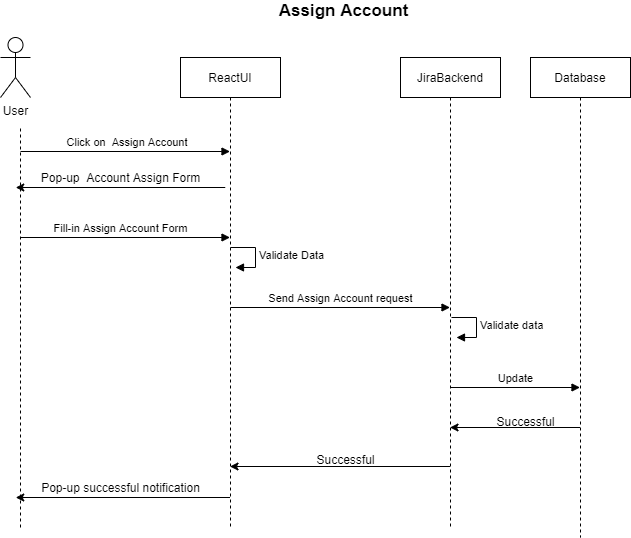

The diagram above was exported from draw.io. Its source (the exported page's mxGraphModel, read from the mxfile embedded in the PNG):
<mxGraphModel dx="1378" dy="788" grid="1" gridSize="10" guides="1" tooltips="1" connect="1" arrows="1" fold="1" page="1" pageScale="1" pageWidth="827" pageHeight="1169" math="0" shadow="0">
  <root>
    <mxCell id="0" />
    <mxCell id="1" parent="0" />
    <mxCell id="vADiAKx732MPq7gfrKv6-1" value="User" style="shape=umlActor;verticalLabelPosition=bottom;labelBackgroundColor=#ffffff;verticalAlign=top;html=1;outlineConnect=0;" parent="1" vertex="1">
      <mxGeometry x="60" y="50" width="30" height="60" as="geometry" />
    </mxCell>
    <mxCell id="vADiAKx732MPq7gfrKv6-7" value="" style="endArrow=none;dashed=1;html=1;" parent="1" edge="1">
      <mxGeometry width="50" height="50" relative="1" as="geometry">
        <mxPoint x="80" y="540" as="sourcePoint" />
        <mxPoint x="80" y="140" as="targetPoint" />
      </mxGeometry>
    </mxCell>
    <mxCell id="vADiAKx732MPq7gfrKv6-10" value="ReactUI" style="shape=umlLifeline;perimeter=lifelinePerimeter;whiteSpace=wrap;html=1;container=1;collapsible=0;recursiveResize=0;outlineConnect=0;" parent="1" vertex="1">
      <mxGeometry x="240" y="70" width="100" height="470" as="geometry" />
    </mxCell>
    <mxCell id="vADiAKx732MPq7gfrKv6-25" value="Validate Data" style="edgeStyle=orthogonalEdgeStyle;html=1;align=left;spacingLeft=2;endArrow=block;rounded=0;entryX=1;entryY=0;" parent="vADiAKx732MPq7gfrKv6-10" edge="1">
      <mxGeometry relative="1" as="geometry">
        <mxPoint x="50" y="190" as="sourcePoint" />
        <Array as="points">
          <mxPoint x="75" y="190" />
        </Array>
        <mxPoint x="55" y="210" as="targetPoint" />
      </mxGeometry>
    </mxCell>
    <mxCell id="vADiAKx732MPq7gfrKv6-26" value="Send Assign Account request" style="html=1;verticalAlign=bottom;endArrow=block;" parent="vADiAKx732MPq7gfrKv6-10" target="vADiAKx732MPq7gfrKv6-11" edge="1">
      <mxGeometry width="80" relative="1" as="geometry">
        <mxPoint x="50" y="250" as="sourcePoint" />
        <mxPoint x="130" y="250" as="targetPoint" />
      </mxGeometry>
    </mxCell>
    <mxCell id="vADiAKx732MPq7gfrKv6-11" value="JiraBackend" style="shape=umlLifeline;perimeter=lifelinePerimeter;whiteSpace=wrap;html=1;container=1;collapsible=0;recursiveResize=0;outlineConnect=0;" parent="1" vertex="1">
      <mxGeometry x="460" y="70" width="100" height="470" as="geometry" />
    </mxCell>
    <mxCell id="vADiAKx732MPq7gfrKv6-28" value="Validate data" style="edgeStyle=orthogonalEdgeStyle;html=1;align=left;spacingLeft=2;endArrow=block;rounded=0;entryX=1;entryY=0;" parent="vADiAKx732MPq7gfrKv6-11" edge="1">
      <mxGeometry relative="1" as="geometry">
        <mxPoint x="51" y="260" as="sourcePoint" />
        <Array as="points">
          <mxPoint x="76" y="260" />
        </Array>
        <mxPoint x="56" y="280" as="targetPoint" />
      </mxGeometry>
    </mxCell>
    <mxCell id="vADiAKx732MPq7gfrKv6-29" value="Update" style="html=1;verticalAlign=bottom;endArrow=block;" parent="vADiAKx732MPq7gfrKv6-11" target="vADiAKx732MPq7gfrKv6-12" edge="1">
      <mxGeometry width="80" relative="1" as="geometry">
        <mxPoint x="50" y="330" as="sourcePoint" />
        <mxPoint x="130" y="330" as="targetPoint" />
      </mxGeometry>
    </mxCell>
    <mxCell id="vADiAKx732MPq7gfrKv6-12" value="Database" style="shape=umlLifeline;perimeter=lifelinePerimeter;whiteSpace=wrap;html=1;container=1;collapsible=0;recursiveResize=0;outlineConnect=0;" parent="1" vertex="1">
      <mxGeometry x="590" y="70" width="100" height="480" as="geometry" />
    </mxCell>
    <mxCell id="vADiAKx732MPq7gfrKv6-13" value="&amp;nbsp;Click on&amp;nbsp; Assign Account" style="html=1;verticalAlign=bottom;endArrow=block;" parent="1" target="vADiAKx732MPq7gfrKv6-10" edge="1">
      <mxGeometry width="80" relative="1" as="geometry">
        <mxPoint x="80" y="164" as="sourcePoint" />
        <mxPoint x="160" y="164" as="targetPoint" />
      </mxGeometry>
    </mxCell>
    <mxCell id="vADiAKx732MPq7gfrKv6-15" value="" style="endArrow=classic;html=1;" parent="1" edge="1">
      <mxGeometry width="50" height="50" relative="1" as="geometry">
        <mxPoint x="284.75" y="200" as="sourcePoint" />
        <mxPoint x="75.25" y="200" as="targetPoint" />
      </mxGeometry>
    </mxCell>
    <mxCell id="vADiAKx732MPq7gfrKv6-16" value="Pop-up&amp;nbsp; Account Assign Form" style="text;html=1;align=center;verticalAlign=middle;resizable=0;points=[];autosize=1;" parent="1" vertex="1">
      <mxGeometry x="95" y="180" width="170" height="20" as="geometry" />
    </mxCell>
    <mxCell id="vADiAKx732MPq7gfrKv6-23" value="Fill-in Assign Account Form" style="html=1;verticalAlign=bottom;endArrow=block;" parent="1" target="vADiAKx732MPq7gfrKv6-10" edge="1">
      <mxGeometry x="-0.0453" width="80" relative="1" as="geometry">
        <mxPoint x="80" y="250" as="sourcePoint" />
        <mxPoint x="160" y="250" as="targetPoint" />
        <mxPoint as="offset" />
      </mxGeometry>
    </mxCell>
    <mxCell id="vADiAKx732MPq7gfrKv6-31" value="" style="endArrow=classic;html=1;" parent="1" edge="1">
      <mxGeometry width="50" height="50" relative="1" as="geometry">
        <mxPoint x="639.5" y="440" as="sourcePoint" />
        <mxPoint x="509.5" y="440" as="targetPoint" />
      </mxGeometry>
    </mxCell>
    <mxCell id="vADiAKx732MPq7gfrKv6-32" value="Successful" style="text;html=1;align=center;verticalAlign=middle;resizable=0;points=[];autosize=1;" parent="1" vertex="1">
      <mxGeometry x="550" y="424" width="70" height="20" as="geometry" />
    </mxCell>
    <mxCell id="vADiAKx732MPq7gfrKv6-33" value="" style="endArrow=classic;html=1;" parent="1" edge="1">
      <mxGeometry width="50" height="50" relative="1" as="geometry">
        <mxPoint x="509.5" y="479" as="sourcePoint" />
        <mxPoint x="289.5" y="479" as="targetPoint" />
      </mxGeometry>
    </mxCell>
    <mxCell id="vADiAKx732MPq7gfrKv6-34" value="Successful" style="text;html=1;align=center;verticalAlign=middle;resizable=0;points=[];autosize=1;" parent="1" vertex="1">
      <mxGeometry x="370" y="462" width="70" height="20" as="geometry" />
    </mxCell>
    <mxCell id="vADiAKx732MPq7gfrKv6-35" value="" style="endArrow=classic;html=1;" parent="1" source="vADiAKx732MPq7gfrKv6-10" edge="1">
      <mxGeometry width="50" height="50" relative="1" as="geometry">
        <mxPoint x="284.75" y="510" as="sourcePoint" />
        <mxPoint x="75.25" y="510" as="targetPoint" />
      </mxGeometry>
    </mxCell>
    <mxCell id="vADiAKx732MPq7gfrKv6-36" value="Pop-up successful notification" style="text;html=1;align=center;verticalAlign=middle;resizable=0;points=[];autosize=1;" parent="1" vertex="1">
      <mxGeometry x="95" y="490" width="170" height="20" as="geometry" />
    </mxCell>
    <mxCell id="ZdgJT2D_mUeE0_n_4wrl-1" value="&lt;font style=&quot;font-size: 17px&quot;&gt;&lt;b&gt;Assign Account&lt;/b&gt;&lt;/font&gt;" style="text;html=1;align=center;verticalAlign=middle;resizable=0;points=[];autosize=1;" vertex="1" parent="1">
      <mxGeometry x="333" y="13" width="140" height="20" as="geometry" />
    </mxCell>
  </root>
</mxGraphModel>